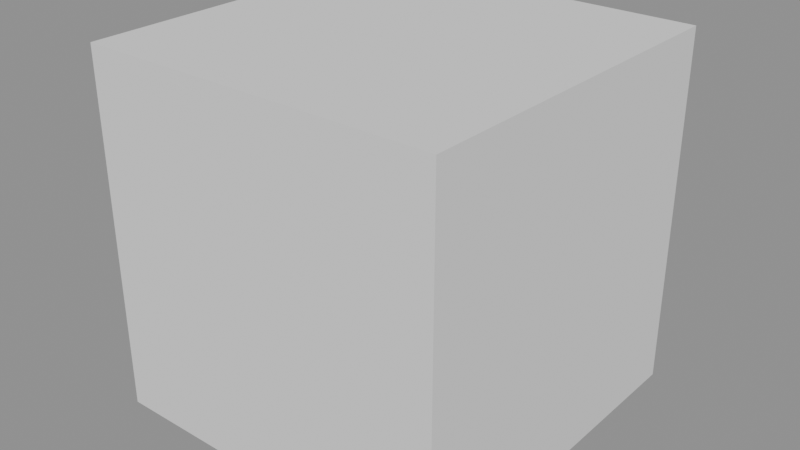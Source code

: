 # Source: GN_FlipFaces.blend  (saved by Blender 5.0.118; exported with 4.5.12 LTS)
import bpy
from mathutils import Matrix  # noqa: F401  (used for matrix-valued properties, if any)

bpy.ops.wm.read_factory_settings(use_empty=True)
scene = bpy.context.scene
scene.name = 'Scene'

# ---- node groups
ng_gn_flipfaces = bpy.data.node_groups.new('GN_FlipFaces', 'GeometryNodeTree')
_s = ng_gn_flipfaces.interface.new_socket(name='Geometry', in_out='OUTPUT', socket_type='NodeSocketGeometry')
_s.description = 'Mesh with flipped normals'
_s = ng_gn_flipfaces.interface.new_socket(name='Geometry', in_out='INPUT', socket_type='NodeSocketGeometry')
_s.description = 'Mesh whose face normals are flipped'
_s = ng_gn_flipfaces.interface.new_socket(name='Selection', in_out='INPUT', socket_type='NodeSocketBool')
_s.default_value = True
_s.description = 'Limit flipping to selected faces'
ng_gn_flipfaces.is_modifier = True
_N = ng_gn_flipfaces.nodes; _L = ng_gn_flipfaces.links
n0 = _N.new('NodeGroupOutput'); n0.name = 'Group Output'; n0.location = (400, -268)
n1 = _N.new('GeometryNodeFlipFaces'); n1.name = 'Flip Faces'; n1.location = (0, -48)
n1.label = 'Flip Faces'
n2 = _N.new('NodeFrame'); n2.name = 'Frame'; n2.location = (0, 0)
n2.label = 'Flip Faces'
n2.width = 150
n3 = _N.new('NodeGroupInput'); n3.name = 'Group Input.001'; n3.location = (-300, -48)
n4 = _N.new('NodeReroute'); n4.name = 'Reroute'; n4.location = (260, -83)
n4.socket_idname = 'NodeSocketGeometry'
n5 = _N.new('NodeReroute'); n5.name = 'Reroute.001'; n5.location = (260, -302)
n5.socket_idname = 'NodeSocketGeometry'
n1.parent = n2
n3.parent = n2
_L.new(n3.outputs[0], n1.inputs[0])
_L.new(n3.outputs[1], n1.inputs[1])
_L.new(n1.outputs[0], n4.inputs[0])
_L.new(n4.outputs[0], n5.inputs[0])
_L.new(n5.outputs[0], n0.inputs[0])
n0.is_active_output = True

# ---- meshes
me_cube = bpy.data.meshes.new('Cube')
me_cube.from_pydata([(-1.0, -1.0, -1.0), (-1.0, -1.0, 1.0), (-1.0, 1.0, -1.0), (-1.0, 1.0, 1.0), (1.0, -1.0, -1.0), (1.0, -1.0, 1.0), (1.0, 1.0, -1.0), (1.0, 1.0, 1.0)], [], [(0, 1, 3, 2), (2, 3, 7, 6), (6, 7, 5, 4), (4, 5, 1, 0), (2, 6, 4, 0), (7, 3, 1, 5)])
_uv = me_cube.uv_layers.new(name='UVMap')
_uv.uv.foreach_set('vector', [0.375, 0.0, 0.625, 0.0, 0.625, 0.25, 0.375, 0.25, 0.375, 0.25, 0.625, 0.25, 0.625, 0.5, 0.375, 0.5, 0.375, 0.5, 0.625, 0.5, 0.625, 0.75, 0.375, 0.75, 0.375, 0.75, 0.625, 0.75, 0.625, 1.0, 0.375, 1.0, 0.125, 0.5, 0.375, 0.5, 0.375, 0.75, 0.125, 0.75, 0.625, 0.5, 0.875, 0.5, 0.875, 0.75, 0.625, 0.75])
me_cube.update()

# ---- objects
ob_cube = bpy.data.objects.new('Cube', me_cube)

# ---- transforms, parenting, visibility, modifiers, constraints
ob_cube.location = (0.0, 0.0, 0.0)
_m = ob_cube.modifiers.new('GN_FlipFaces', 'NODES')
_m.node_group = ng_gn_flipfaces

# ---- collection membership
scene.collection.objects.link(ob_cube)

# ---- scene / render settings (as saved in the file)
scene.frame_start = 1; scene.frame_end = 250; scene.frame_set(1)
scene.render.engine = 'BLENDER_EEVEE_NEXT'
scene.render.bake_bias = 0.0
scene.render.bake_samples = 0
scene.cycles.sampling_pattern = 'TABULATED_SOBOL'
scene.eevee.use_volume_custom_range = False
bpy.context.view_layer.update()

# ---- added for rendering (the .blend has no active camera and no usable light): camera, sun + grey world if the file has none
cam_auto = bpy.data.cameras.new('AutoCamera')
cam_auto.lens = 50.0
cam_auto.sensor_width = 36.0
cam_auto.clip_end = 1000.0
ob_auto_camera = bpy.data.objects.new('AutoCamera', cam_auto)
scene.collection.objects.link(ob_auto_camera)
ob_auto_camera.location = (3.20507, -3.84609, 2.56406)
ob_auto_camera.rotation_euler = (1.09748, -7.21219e-08, 0.694738)
scene.camera = ob_auto_camera
light_auto_sun = bpy.data.lights.new('AutoSun', 'SUN')
light_auto_sun.energy = 3.0
light_auto_sun.angle = 0.0523599
ob_auto_sun = bpy.data.objects.new('AutoSun', light_auto_sun)
scene.collection.objects.link(ob_auto_sun)
ob_auto_sun.rotation_euler = (0.872665, 0.174533, 0.523599)
if scene.world is None:
    world_auto = bpy.data.worlds.new('AutoWorld')
    world_auto.color = (0.3, 0.3, 0.3)
    scene.world = world_auto
bpy.context.view_layer.update()
